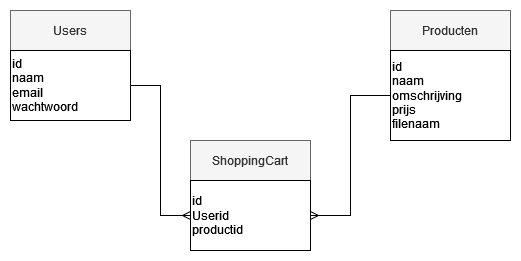

The diagram above was exported from draw.io. Its source (the exported page's mxGraphModel, read from the mxfile embedded in the PNG):
<mxGraphModel dx="1050" dy="538" grid="1" gridSize="10" guides="1" tooltips="1" connect="1" arrows="1" fold="1" page="1" pageScale="1" pageWidth="850" pageHeight="1100" math="0" shadow="0" extFonts="Permanent Marker^https://fonts.googleapis.com/css?family=Permanent+Marker">
  <root>
    <mxCell id="0" />
    <mxCell id="1" parent="0" />
    <mxCell id="WJ54mfKFDZigVg9JZt8m-1" value="Users" style="rounded=0;whiteSpace=wrap;html=1;fillColor=#f5f5f5;fontColor=#333333;strokeColor=#666666;" vertex="1" parent="1">
      <mxGeometry x="90" y="200" width="120" height="40" as="geometry" />
    </mxCell>
    <mxCell id="WJ54mfKFDZigVg9JZt8m-2" value="&lt;div align=&quot;left&quot;&gt;id&lt;/div&gt;&lt;div align=&quot;left&quot;&gt;naam&lt;/div&gt;&lt;div align=&quot;left&quot;&gt;email&lt;/div&gt;&lt;div align=&quot;left&quot;&gt;wachtwoord&lt;br&gt;&lt;/div&gt;" style="rounded=0;whiteSpace=wrap;html=1;align=left;" vertex="1" parent="1">
      <mxGeometry x="90" y="240" width="120" height="70" as="geometry" />
    </mxCell>
    <mxCell id="WJ54mfKFDZigVg9JZt8m-3" value="Producten" style="rounded=0;whiteSpace=wrap;html=1;fillColor=#f5f5f5;fontColor=#333333;strokeColor=#666666;" vertex="1" parent="1">
      <mxGeometry x="470" y="200" width="120" height="40" as="geometry" />
    </mxCell>
    <mxCell id="WJ54mfKFDZigVg9JZt8m-4" value="&lt;div align=&quot;left&quot;&gt;id&lt;/div&gt;&lt;div align=&quot;left&quot;&gt;naam&lt;/div&gt;&lt;div align=&quot;left&quot;&gt;omschrijving&lt;/div&gt;&lt;div align=&quot;left&quot;&gt;prijs&lt;/div&gt;&lt;div align=&quot;left&quot;&gt;filenaam&lt;br&gt;&lt;/div&gt;" style="rounded=0;whiteSpace=wrap;html=1;align=left;" vertex="1" parent="1">
      <mxGeometry x="470" y="240" width="120" height="90" as="geometry" />
    </mxCell>
    <mxCell id="WJ54mfKFDZigVg9JZt8m-5" value="ShoppingCart" style="rounded=0;whiteSpace=wrap;html=1;fillColor=#f5f5f5;fontColor=#333333;strokeColor=#666666;" vertex="1" parent="1">
      <mxGeometry x="270" y="330" width="120" height="40" as="geometry" />
    </mxCell>
    <mxCell id="WJ54mfKFDZigVg9JZt8m-6" value="&lt;div align=&quot;left&quot;&gt;id&lt;/div&gt;&lt;div align=&quot;left&quot;&gt;Userid&lt;/div&gt;&lt;div align=&quot;left&quot;&gt;productid&lt;br&gt;&lt;/div&gt;" style="rounded=0;whiteSpace=wrap;html=1;align=left;" vertex="1" parent="1">
      <mxGeometry x="270" y="370" width="120" height="70" as="geometry" />
    </mxCell>
    <mxCell id="WJ54mfKFDZigVg9JZt8m-7" value="" style="edgeStyle=entityRelationEdgeStyle;fontSize=12;html=1;endArrow=ERmany;rounded=0;entryX=0;entryY=0.5;entryDx=0;entryDy=0;exitX=1;exitY=0.5;exitDx=0;exitDy=0;" edge="1" parent="1" source="WJ54mfKFDZigVg9JZt8m-2" target="WJ54mfKFDZigVg9JZt8m-6">
      <mxGeometry width="100" height="100" relative="1" as="geometry">
        <mxPoint x="70" y="330" as="sourcePoint" />
        <mxPoint x="480" y="280" as="targetPoint" />
        <Array as="points">
          <mxPoint x="230" y="310" />
          <mxPoint x="260" y="340" />
          <mxPoint x="250" y="390" />
          <mxPoint x="260" y="338" />
        </Array>
      </mxGeometry>
    </mxCell>
    <mxCell id="WJ54mfKFDZigVg9JZt8m-9" value="" style="edgeStyle=orthogonalEdgeStyle;fontSize=12;html=1;endArrow=ERmany;rounded=0;exitX=0;exitY=0.5;exitDx=0;exitDy=0;entryX=1;entryY=0.5;entryDx=0;entryDy=0;" edge="1" parent="1" source="WJ54mfKFDZigVg9JZt8m-4" target="WJ54mfKFDZigVg9JZt8m-6">
      <mxGeometry width="100" height="100" relative="1" as="geometry">
        <mxPoint x="530" y="340" as="sourcePoint" />
        <mxPoint x="410" y="400" as="targetPoint" />
      </mxGeometry>
    </mxCell>
  </root>
</mxGraphModel>